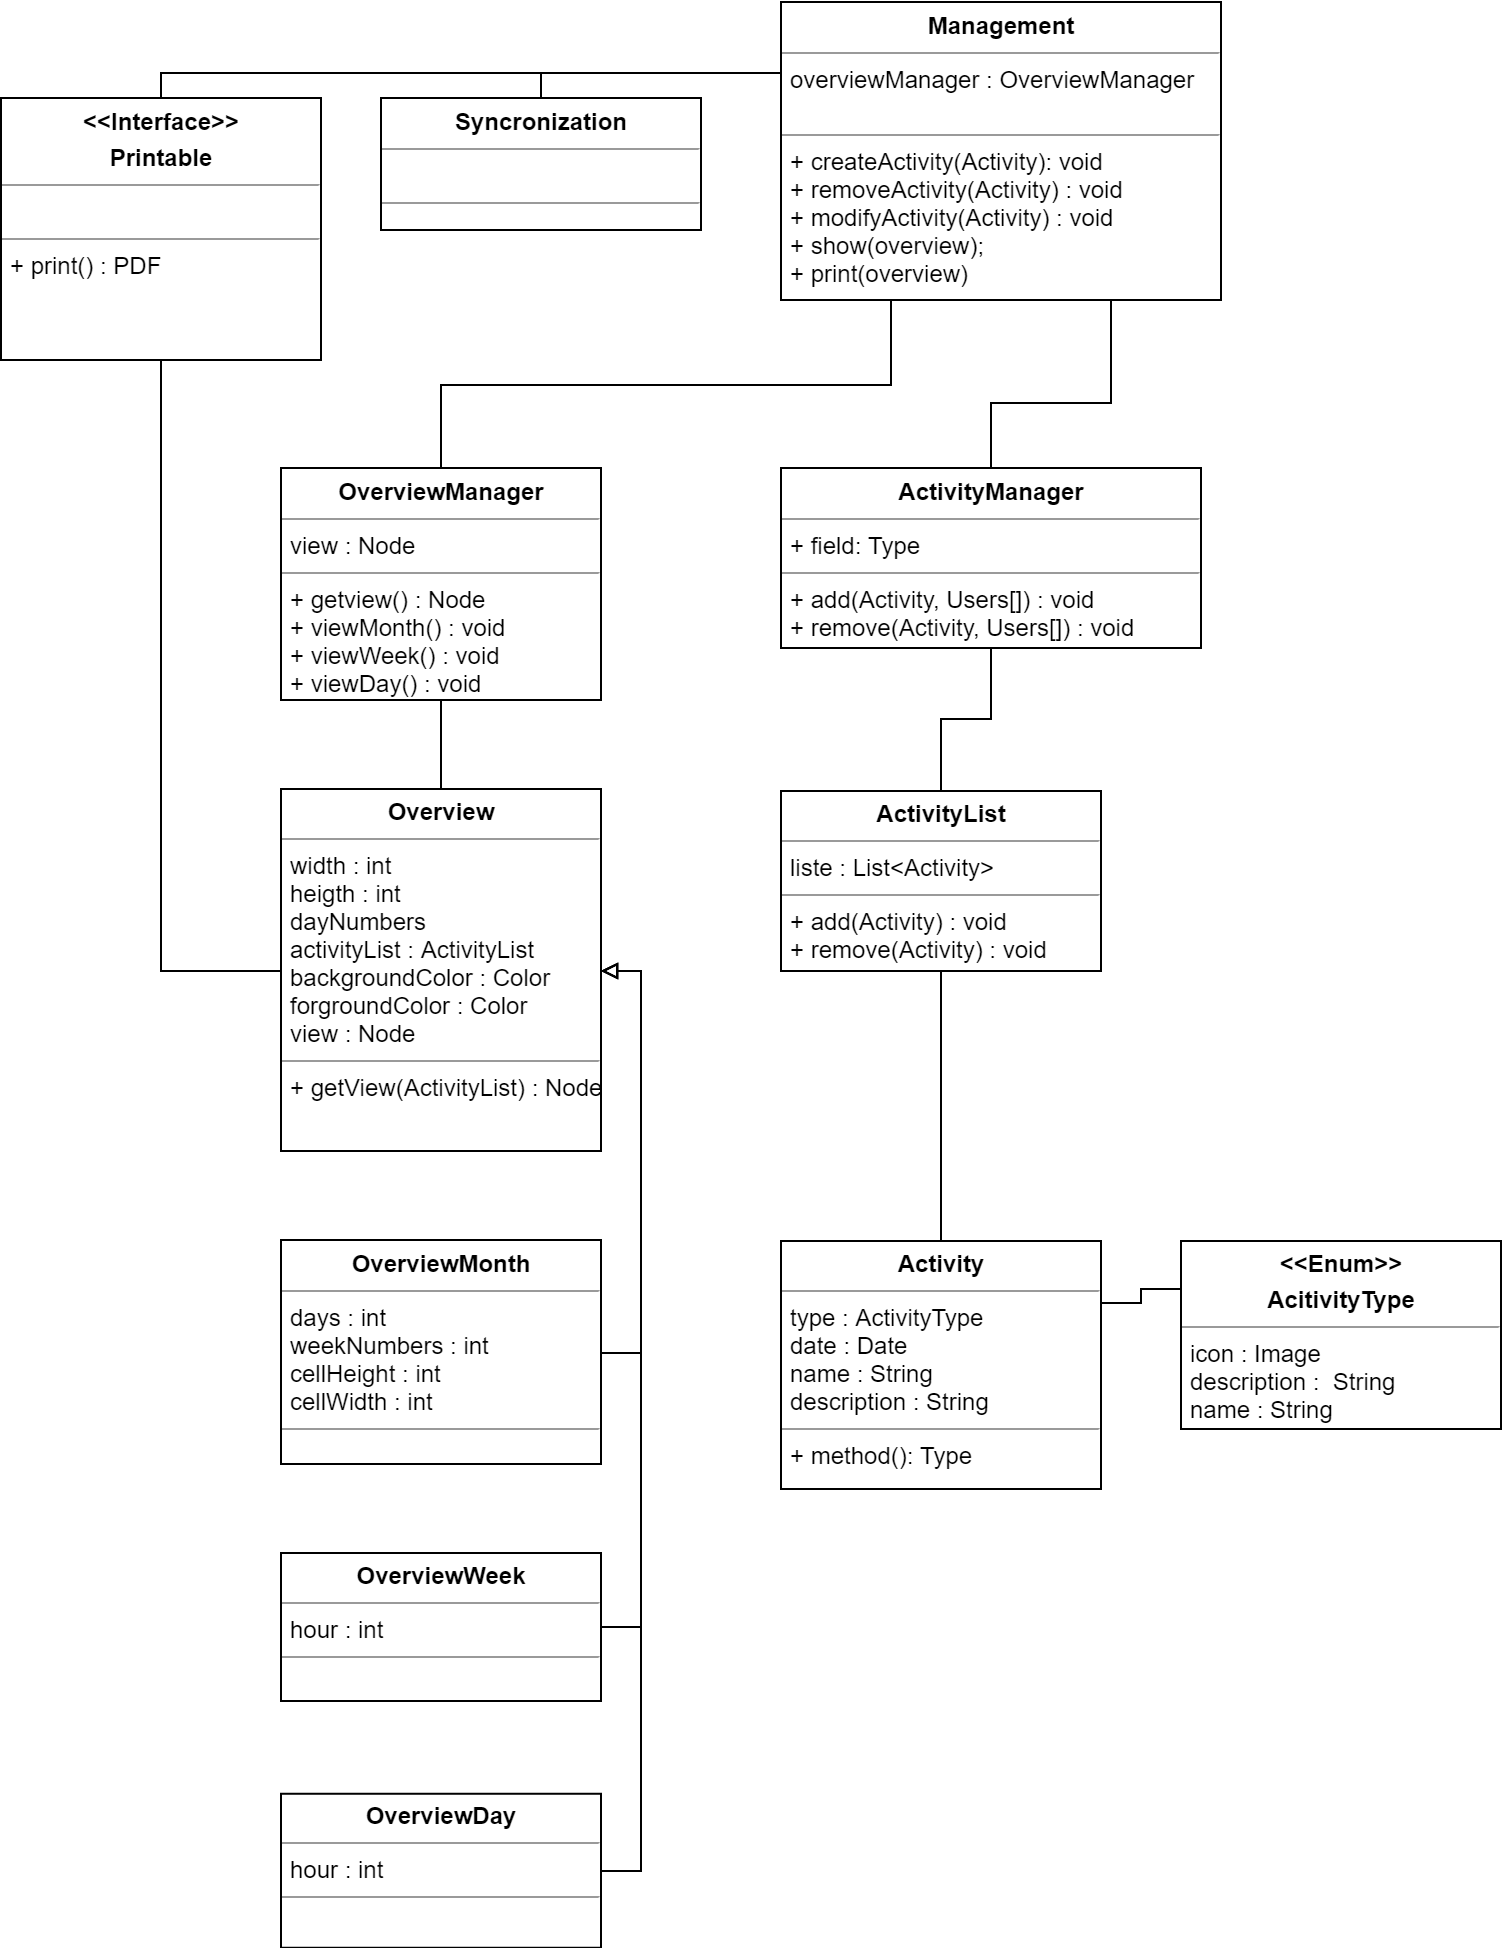

The diagram above was exported from draw.io. Its source (the exported page's mxGraphModel, read from the mxfile embedded in the PNG):
<mxGraphModel dx="996" dy="595" grid="1" gridSize="10" guides="1" tooltips="1" connect="1" arrows="1" fold="1" page="1" pageScale="1" pageWidth="827" pageHeight="1169" math="0" shadow="0">
  <root>
    <mxCell id="0" />
    <mxCell id="1" parent="0" />
    <mxCell id="LyZfYcnfDDyOq66HodKc-29" value="&lt;p style=&quot;margin: 0px ; margin-top: 4px ; text-align: center&quot;&gt;&lt;b&gt;Overview&lt;/b&gt;&lt;/p&gt;&lt;hr size=&quot;1&quot;&gt;&lt;p style=&quot;margin: 0px ; margin-left: 4px&quot;&gt;width : int&lt;/p&gt;&lt;p style=&quot;margin: 0px ; margin-left: 4px&quot;&gt;heigth : int&lt;/p&gt;&lt;p style=&quot;margin: 0px ; margin-left: 4px&quot;&gt;dayNumbers&lt;/p&gt;&lt;p style=&quot;margin: 0px ; margin-left: 4px&quot;&gt;activityList : ActivityList&lt;/p&gt;&lt;p style=&quot;margin: 0px ; margin-left: 4px&quot;&gt;backgroundColor : Color&lt;/p&gt;&lt;p style=&quot;margin: 0px ; margin-left: 4px&quot;&gt;forgroundColor : Color&lt;/p&gt;&lt;p style=&quot;margin: 0px ; margin-left: 4px&quot;&gt;view : Node&lt;/p&gt;&lt;hr size=&quot;1&quot;&gt;&lt;p style=&quot;margin: 0px ; margin-left: 4px&quot;&gt;+ getView(ActivityList) : Node&lt;/p&gt;" style="verticalAlign=top;align=left;overflow=fill;fontSize=12;fontFamily=Helvetica;html=1;" parent="1" vertex="1">
      <mxGeometry x="170" y="421" width="160" height="181" as="geometry" />
    </mxCell>
    <mxCell id="r7C2zYb-fuSxe6C6XUf2-24" style="edgeStyle=orthogonalEdgeStyle;rounded=0;jumpStyle=arc;orthogonalLoop=1;jettySize=auto;html=1;exitX=1;exitY=0.5;exitDx=0;exitDy=0;entryX=1;entryY=0.5;entryDx=0;entryDy=0;endArrow=block;endFill=0;" parent="1" source="LyZfYcnfDDyOq66HodKc-31" target="LyZfYcnfDDyOq66HodKc-29" edge="1">
      <mxGeometry relative="1" as="geometry" />
    </mxCell>
    <mxCell id="LyZfYcnfDDyOq66HodKc-31" value="&lt;p style=&quot;margin: 0px ; margin-top: 4px ; text-align: center&quot;&gt;&lt;b&gt;OverviewMonth&lt;/b&gt;&lt;/p&gt;&lt;hr size=&quot;1&quot;&gt;&lt;p style=&quot;margin: 0px ; margin-left: 4px&quot;&gt;days : int&lt;/p&gt;&lt;p style=&quot;margin: 0px ; margin-left: 4px&quot;&gt;weekNumbers : int&lt;/p&gt;&lt;p style=&quot;margin: 0px ; margin-left: 4px&quot;&gt;cellHeight : int&lt;/p&gt;&lt;p style=&quot;margin: 0px ; margin-left: 4px&quot;&gt;cellWidth : int&lt;/p&gt;&lt;hr size=&quot;1&quot;&gt;&lt;p style=&quot;margin: 0px ; margin-left: 4px&quot;&gt;&lt;br&gt;&lt;/p&gt;" style="verticalAlign=top;align=left;overflow=fill;fontSize=12;fontFamily=Helvetica;html=1;" parent="1" vertex="1">
      <mxGeometry x="170" y="646.5" width="160" height="112" as="geometry" />
    </mxCell>
    <mxCell id="r7C2zYb-fuSxe6C6XUf2-22" style="edgeStyle=orthogonalEdgeStyle;rounded=0;jumpStyle=arc;orthogonalLoop=1;jettySize=auto;html=1;exitX=1;exitY=0.5;exitDx=0;exitDy=0;entryX=1;entryY=0.5;entryDx=0;entryDy=0;endArrow=block;endFill=0;" parent="1" source="LyZfYcnfDDyOq66HodKc-32" target="LyZfYcnfDDyOq66HodKc-29" edge="1">
      <mxGeometry relative="1" as="geometry" />
    </mxCell>
    <mxCell id="LyZfYcnfDDyOq66HodKc-32" value="&lt;p style=&quot;margin: 0px ; margin-top: 4px ; text-align: center&quot;&gt;&lt;b&gt;OverviewWeek&lt;/b&gt;&lt;/p&gt;&lt;hr size=&quot;1&quot;&gt;&lt;p style=&quot;margin: 0px ; margin-left: 4px&quot;&gt;hour : int&lt;/p&gt;&lt;hr size=&quot;1&quot;&gt;&lt;p style=&quot;margin: 0px ; margin-left: 4px&quot;&gt;&lt;br&gt;&lt;/p&gt;" style="verticalAlign=top;align=left;overflow=fill;fontSize=12;fontFamily=Helvetica;html=1;" parent="1" vertex="1">
      <mxGeometry x="170" y="803" width="160" height="74" as="geometry" />
    </mxCell>
    <mxCell id="r7C2zYb-fuSxe6C6XUf2-21" style="edgeStyle=orthogonalEdgeStyle;rounded=0;jumpStyle=arc;orthogonalLoop=1;jettySize=auto;html=1;exitX=1;exitY=0.5;exitDx=0;exitDy=0;entryX=1;entryY=0.5;entryDx=0;entryDy=0;endArrow=block;endFill=0;" parent="1" source="LyZfYcnfDDyOq66HodKc-33" target="LyZfYcnfDDyOq66HodKc-29" edge="1">
      <mxGeometry relative="1" as="geometry" />
    </mxCell>
    <mxCell id="LyZfYcnfDDyOq66HodKc-33" value="&lt;p style=&quot;margin: 0px ; margin-top: 4px ; text-align: center&quot;&gt;&lt;b&gt;OverviewDay&lt;/b&gt;&lt;/p&gt;&lt;hr size=&quot;1&quot;&gt;&lt;p style=&quot;margin: 0px ; margin-left: 4px&quot;&gt;hour : int&lt;/p&gt;&lt;hr size=&quot;1&quot;&gt;&lt;p style=&quot;margin: 0px ; margin-left: 4px&quot;&gt;&lt;br&gt;&lt;/p&gt;" style="verticalAlign=top;align=left;overflow=fill;fontSize=12;fontFamily=Helvetica;html=1;" parent="1" vertex="1">
      <mxGeometry x="170" y="923.38232421875" width="160" height="77" as="geometry" />
    </mxCell>
    <mxCell id="r7C2zYb-fuSxe6C6XUf2-16" style="edgeStyle=orthogonalEdgeStyle;rounded=0;jumpStyle=arc;orthogonalLoop=1;jettySize=auto;html=1;exitX=0.25;exitY=1;exitDx=0;exitDy=0;entryX=0.5;entryY=0;entryDx=0;entryDy=0;endArrow=none;endFill=0;" parent="1" source="LyZfYcnfDDyOq66HodKc-39" target="r7C2zYb-fuSxe6C6XUf2-2" edge="1">
      <mxGeometry relative="1" as="geometry" />
    </mxCell>
    <mxCell id="r7C2zYb-fuSxe6C6XUf2-17" style="edgeStyle=orthogonalEdgeStyle;rounded=0;jumpStyle=arc;orthogonalLoop=1;jettySize=auto;html=1;exitX=0.75;exitY=1;exitDx=0;exitDy=0;entryX=0.5;entryY=0;entryDx=0;entryDy=0;endArrow=none;endFill=0;" parent="1" source="LyZfYcnfDDyOq66HodKc-39" target="r7C2zYb-fuSxe6C6XUf2-7" edge="1">
      <mxGeometry relative="1" as="geometry">
        <Array as="points">
          <mxPoint x="585" y="227.5" />
          <mxPoint x="525" y="227.5" />
        </Array>
      </mxGeometry>
    </mxCell>
    <mxCell id="r7C2zYb-fuSxe6C6XUf2-28" style="edgeStyle=orthogonalEdgeStyle;rounded=0;jumpStyle=arc;orthogonalLoop=1;jettySize=auto;html=1;exitX=0;exitY=0.25;exitDx=0;exitDy=0;entryX=0.5;entryY=0;entryDx=0;entryDy=0;endArrow=none;endFill=0;" parent="1" source="LyZfYcnfDDyOq66HodKc-39" target="I6VxKLBYUsmnOWTc7t6p-3" edge="1">
      <mxGeometry relative="1" as="geometry">
        <Array as="points">
          <mxPoint x="300" y="62.5" />
        </Array>
      </mxGeometry>
    </mxCell>
    <mxCell id="r7C2zYb-fuSxe6C6XUf2-29" style="edgeStyle=orthogonalEdgeStyle;rounded=0;jumpStyle=arc;orthogonalLoop=1;jettySize=auto;html=1;exitX=0;exitY=0.25;exitDx=0;exitDy=0;entryX=0.5;entryY=0;entryDx=0;entryDy=0;endArrow=none;endFill=0;" parent="1" source="LyZfYcnfDDyOq66HodKc-39" target="I6VxKLBYUsmnOWTc7t6p-1" edge="1">
      <mxGeometry relative="1" as="geometry">
        <Array as="points">
          <mxPoint x="110" y="62.5" />
        </Array>
      </mxGeometry>
    </mxCell>
    <mxCell id="LyZfYcnfDDyOq66HodKc-39" value="&lt;p style=&quot;margin: 0px ; margin-top: 4px ; text-align: center&quot;&gt;&lt;b&gt;Management&lt;/b&gt;&lt;/p&gt;&lt;hr size=&quot;1&quot;&gt;&lt;p style=&quot;margin: 0px ; margin-left: 4px&quot;&gt;overviewManager : OverviewManager&lt;/p&gt;&lt;p style=&quot;margin: 0px ; margin-left: 4px&quot;&gt;&lt;br&gt;&lt;/p&gt;&lt;hr size=&quot;1&quot;&gt;&lt;p style=&quot;margin: 0px ; margin-left: 4px&quot;&gt;+ createActivity(Activity): void&lt;/p&gt;&lt;p style=&quot;margin: 0px ; margin-left: 4px&quot;&gt;+ removeActivity(Activity) : void&lt;/p&gt;&lt;p style=&quot;margin: 0px ; margin-left: 4px&quot;&gt;+ modifyActivity(Activity) : void&lt;/p&gt;&lt;p style=&quot;margin: 0px ; margin-left: 4px&quot;&gt;+ show(overview);&lt;/p&gt;&lt;p style=&quot;margin: 0px ; margin-left: 4px&quot;&gt;+ print(overview)&lt;/p&gt;" style="verticalAlign=top;align=left;overflow=fill;fontSize=12;fontFamily=Helvetica;html=1;" parent="1" vertex="1">
      <mxGeometry x="420" y="27.5" width="220" height="149" as="geometry" />
    </mxCell>
    <mxCell id="r7C2zYb-fuSxe6C6XUf2-30" style="edgeStyle=orthogonalEdgeStyle;rounded=0;jumpStyle=arc;orthogonalLoop=1;jettySize=auto;html=1;exitX=0.5;exitY=1;exitDx=0;exitDy=0;entryX=0;entryY=0.5;entryDx=0;entryDy=0;endArrow=none;endFill=0;" parent="1" source="I6VxKLBYUsmnOWTc7t6p-1" target="LyZfYcnfDDyOq66HodKc-29" edge="1">
      <mxGeometry relative="1" as="geometry" />
    </mxCell>
    <mxCell id="I6VxKLBYUsmnOWTc7t6p-1" value="&lt;p style=&quot;margin: 0px ; margin-top: 4px ; text-align: center&quot;&gt;&lt;b&gt;&amp;lt;&amp;lt;Interface&amp;gt;&amp;gt;&lt;/b&gt;&lt;/p&gt;&lt;p style=&quot;margin: 0px ; margin-top: 4px ; text-align: center&quot;&gt;&lt;b&gt;Printable&lt;/b&gt;&lt;/p&gt;&lt;hr size=&quot;1&quot;&gt;&lt;p style=&quot;margin: 0px ; margin-left: 4px&quot;&gt;&lt;br&gt;&lt;/p&gt;&lt;hr size=&quot;1&quot;&gt;&lt;p style=&quot;margin: 0px ; margin-left: 4px&quot;&gt;+ print() : PDF&lt;/p&gt;" style="verticalAlign=top;align=left;overflow=fill;fontSize=12;fontFamily=Helvetica;html=1;" parent="1" vertex="1">
      <mxGeometry x="30" y="75.5" width="160" height="131" as="geometry" />
    </mxCell>
    <mxCell id="I6VxKLBYUsmnOWTc7t6p-3" value="&lt;p style=&quot;margin: 0px ; margin-top: 4px ; text-align: center&quot;&gt;&lt;b&gt;Syncronization&lt;/b&gt;&lt;/p&gt;&lt;hr size=&quot;1&quot;&gt;&lt;p style=&quot;margin: 0px ; margin-left: 4px&quot;&gt;&lt;br&gt;&lt;/p&gt;&lt;hr size=&quot;1&quot;&gt;&lt;p style=&quot;margin: 0px ; margin-left: 4px&quot;&gt;&lt;br&gt;&lt;/p&gt;" style="verticalAlign=top;align=left;overflow=fill;fontSize=12;fontFamily=Helvetica;html=1;" parent="1" vertex="1">
      <mxGeometry x="220" y="75.5" width="160" height="66" as="geometry" />
    </mxCell>
    <mxCell id="r7C2zYb-fuSxe6C6XUf2-31" style="edgeStyle=orthogonalEdgeStyle;rounded=0;jumpStyle=arc;orthogonalLoop=1;jettySize=auto;html=1;exitX=0.5;exitY=1;exitDx=0;exitDy=0;entryX=0.5;entryY=0;entryDx=0;entryDy=0;endArrow=none;endFill=0;" parent="1" source="r7C2zYb-fuSxe6C6XUf2-2" target="LyZfYcnfDDyOq66HodKc-29" edge="1">
      <mxGeometry relative="1" as="geometry" />
    </mxCell>
    <mxCell id="r7C2zYb-fuSxe6C6XUf2-2" value="&lt;p style=&quot;margin: 0px ; margin-top: 4px ; text-align: center&quot;&gt;&lt;b&gt;OverviewManager&lt;/b&gt;&lt;/p&gt;&lt;hr size=&quot;1&quot;&gt;&lt;p style=&quot;margin: 0px ; margin-left: 4px&quot;&gt;view : Node&lt;/p&gt;&lt;hr size=&quot;1&quot;&gt;&lt;p style=&quot;margin: 0px ; margin-left: 4px&quot;&gt;+ getview() : Node&lt;/p&gt;&lt;p style=&quot;margin: 0px ; margin-left: 4px&quot;&gt;+ viewMonth() : void&lt;/p&gt;&lt;p style=&quot;margin: 0px ; margin-left: 4px&quot;&gt;+ viewWeek() : void&lt;/p&gt;&lt;p style=&quot;margin: 0px ; margin-left: 4px&quot;&gt;+ viewDay() : void&lt;/p&gt;" style="verticalAlign=top;align=left;overflow=fill;fontSize=12;fontFamily=Helvetica;html=1;" parent="1" vertex="1">
      <mxGeometry x="170" y="260.5" width="160" height="116" as="geometry" />
    </mxCell>
    <mxCell id="r7C2zYb-fuSxe6C6XUf2-18" style="edgeStyle=orthogonalEdgeStyle;rounded=0;jumpStyle=arc;orthogonalLoop=1;jettySize=auto;html=1;exitX=0.5;exitY=1;exitDx=0;exitDy=0;entryX=0.5;entryY=0;entryDx=0;entryDy=0;endArrow=none;endFill=0;" parent="1" source="r7C2zYb-fuSxe6C6XUf2-7" target="r7C2zYb-fuSxe6C6XUf2-14" edge="1">
      <mxGeometry relative="1" as="geometry" />
    </mxCell>
    <mxCell id="r7C2zYb-fuSxe6C6XUf2-7" value="&lt;p style=&quot;margin: 0px ; margin-top: 4px ; text-align: center&quot;&gt;&lt;b&gt;ActivityManager&lt;/b&gt;&lt;/p&gt;&lt;hr size=&quot;1&quot;&gt;&lt;p style=&quot;margin: 0px ; margin-left: 4px&quot;&gt;+ field: Type&lt;/p&gt;&lt;hr size=&quot;1&quot;&gt;&lt;p style=&quot;margin: 0px ; margin-left: 4px&quot;&gt;+ add(Activity, Users[]) : void&lt;br&gt;+ remove(Activity, Users[]) : void&lt;br&gt;&lt;/p&gt;&lt;div&gt;&lt;br&gt;&lt;/div&gt;" style="verticalAlign=top;align=left;overflow=fill;fontSize=12;fontFamily=Helvetica;html=1;" parent="1" vertex="1">
      <mxGeometry x="420" y="260.5" width="210" height="90" as="geometry" />
    </mxCell>
    <mxCell id="r7C2zYb-fuSxe6C6XUf2-9" value="&lt;p style=&quot;margin: 0px ; margin-top: 4px ; text-align: center&quot;&gt;&lt;b&gt;&amp;lt;&amp;lt;Enum&amp;gt;&amp;gt;&lt;/b&gt;&lt;/p&gt;&lt;p style=&quot;margin: 0px ; margin-top: 4px ; text-align: center&quot;&gt;&lt;b&gt;AcitivityType&lt;/b&gt;&lt;/p&gt;&lt;hr size=&quot;1&quot;&gt;&lt;p style=&quot;margin: 0px ; margin-left: 4px&quot;&gt;icon : Image&lt;br&gt;description :&amp;nbsp; String&lt;br&gt;name : String&lt;br&gt;&lt;/p&gt;&lt;hr size=&quot;1&quot;&gt;&lt;p style=&quot;margin: 0px ; margin-left: 4px&quot;&gt;+ method(): Type&lt;/p&gt;" style="verticalAlign=top;align=left;overflow=fill;fontSize=12;fontFamily=Helvetica;html=1;" parent="1" vertex="1">
      <mxGeometry x="620" y="647" width="160" height="94" as="geometry" />
    </mxCell>
    <mxCell id="r7C2zYb-fuSxe6C6XUf2-20" style="edgeStyle=orthogonalEdgeStyle;rounded=0;jumpStyle=arc;orthogonalLoop=1;jettySize=auto;html=1;exitX=1;exitY=0.25;exitDx=0;exitDy=0;entryX=0;entryY=0.25;entryDx=0;entryDy=0;endArrow=none;endFill=0;" parent="1" source="r7C2zYb-fuSxe6C6XUf2-12" target="r7C2zYb-fuSxe6C6XUf2-9" edge="1">
      <mxGeometry relative="1" as="geometry" />
    </mxCell>
    <mxCell id="r7C2zYb-fuSxe6C6XUf2-12" value="&lt;p style=&quot;margin: 0px ; margin-top: 4px ; text-align: center&quot;&gt;&lt;b&gt;Activity&lt;/b&gt;&lt;/p&gt;&lt;hr size=&quot;1&quot;&gt;&lt;p style=&quot;margin: 0px ; margin-left: 4px&quot;&gt;type : ActivityType&lt;/p&gt;&lt;p style=&quot;margin: 0px ; margin-left: 4px&quot;&gt;date : Date&lt;/p&gt;&lt;p style=&quot;margin: 0px ; margin-left: 4px&quot;&gt;name : String&lt;/p&gt;&lt;p style=&quot;margin: 0px ; margin-left: 4px&quot;&gt;description : String&lt;/p&gt;&lt;hr size=&quot;1&quot;&gt;&lt;p style=&quot;margin: 0px ; margin-left: 4px&quot;&gt;+ method(): Type&lt;/p&gt;" style="verticalAlign=top;align=left;overflow=fill;fontSize=12;fontFamily=Helvetica;html=1;" parent="1" vertex="1">
      <mxGeometry x="420" y="647" width="160" height="124" as="geometry" />
    </mxCell>
    <mxCell id="r7C2zYb-fuSxe6C6XUf2-19" style="edgeStyle=orthogonalEdgeStyle;rounded=0;jumpStyle=arc;orthogonalLoop=1;jettySize=auto;html=1;exitX=0.5;exitY=1;exitDx=0;exitDy=0;entryX=0.5;entryY=0;entryDx=0;entryDy=0;endArrow=none;endFill=0;" parent="1" source="r7C2zYb-fuSxe6C6XUf2-14" target="r7C2zYb-fuSxe6C6XUf2-12" edge="1">
      <mxGeometry relative="1" as="geometry" />
    </mxCell>
    <mxCell id="r7C2zYb-fuSxe6C6XUf2-14" value="&lt;p style=&quot;margin: 0px ; margin-top: 4px ; text-align: center&quot;&gt;&lt;b&gt;ActivityList&lt;/b&gt;&lt;/p&gt;&lt;hr size=&quot;1&quot;&gt;&lt;p style=&quot;margin: 0px ; margin-left: 4px&quot;&gt;liste : List&amp;lt;Activity&amp;gt;&lt;/p&gt;&lt;hr size=&quot;1&quot;&gt;&lt;p style=&quot;margin: 0px ; margin-left: 4px&quot;&gt;+ add(Activity) : void&lt;br&gt;+ remove(Activity) : void&lt;br&gt;&lt;/p&gt;" style="verticalAlign=top;align=left;overflow=fill;fontSize=12;fontFamily=Helvetica;html=1;" parent="1" vertex="1">
      <mxGeometry x="420" y="422" width="160" height="90" as="geometry" />
    </mxCell>
  </root>
</mxGraphModel>